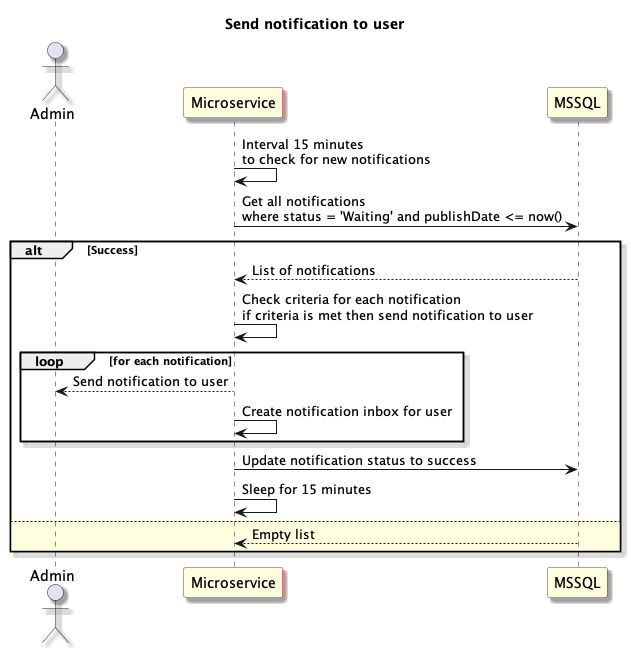

The diagram above was rendered by PlantUML. Its source (embedded in the PNG):
@startuml Send notification to user
skinparam shadowing true
skinparam sequence {
	ParticipantBackgroundColor LightYellow
	ParticipantBorderColor red
}
Title: Send notification to user

actor "Admin" as User1
participant "Microservice" as Microservice
participant "MSSQL" as Database

Microservice -> Microservice: Interval 15 minutes \nto check for new notifications

Microservice -> Database: Get all notifications \nwhere status = 'Waiting' and publishDate <= now()


alt Success
	Database --> Microservice: List of notifications

	Microservice -> Microservice: Check criteria for each notification \nif criteria is met then send notification to user
	loop for each notification
		Microservice --> User1: Send notification to user
		Microservice -> Microservice: Create notification inbox for user
	end

Microservice -> Database: Update notification status to success

Microservice -> Microservice: Sleep for 15 minutes

else #LightYellow
	Database --> Microservice: Empty list
end

@enduml